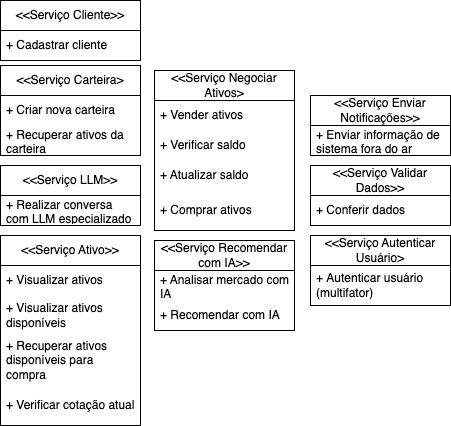

The diagram above was exported from draw.io. Its source (the exported page's mxGraphModel, read from the mxfile embedded in the PNG):
<mxGraphModel dx="1236" dy="790" grid="1" gridSize="10" guides="1" tooltips="1" connect="1" arrows="1" fold="1" page="1" pageScale="1" pageWidth="827" pageHeight="1169" math="0" shadow="0">
  <root>
    <mxCell id="0" />
    <mxCell id="1" parent="0" />
    <mxCell id="Dam-4rnFLcbXjh4iy-L0-1" value="&amp;lt;&amp;lt;Serviço Cliente&amp;gt;&amp;gt;" style="swimlane;fontStyle=0;childLayout=stackLayout;horizontal=1;startSize=30;horizontalStack=0;resizeParent=1;resizeParentMax=0;resizeLast=0;collapsible=1;marginBottom=0;whiteSpace=wrap;html=1;" parent="1" vertex="1">
      <mxGeometry x="120" y="160" width="140" height="60" as="geometry" />
    </mxCell>
    <mxCell id="Dam-4rnFLcbXjh4iy-L0-3" value="+&amp;nbsp;Cadastrar cliente" style="text;strokeColor=none;fillColor=none;align=left;verticalAlign=middle;spacingLeft=4;spacingRight=4;overflow=hidden;points=[[0,0.5],[1,0.5]];portConstraint=eastwest;rotatable=0;whiteSpace=wrap;html=1;" parent="Dam-4rnFLcbXjh4iy-L0-1" vertex="1">
      <mxGeometry y="30" width="140" height="30" as="geometry" />
    </mxCell>
    <mxCell id="Dam-4rnFLcbXjh4iy-L0-7" value="&amp;lt;&amp;lt;Serviço Ativo&amp;gt;&amp;gt;" style="swimlane;fontStyle=0;childLayout=stackLayout;horizontal=1;startSize=30;horizontalStack=0;resizeParent=1;resizeParentMax=0;resizeLast=0;collapsible=1;marginBottom=0;whiteSpace=wrap;html=1;" parent="1" vertex="1">
      <mxGeometry x="120" y="395" width="140" height="190" as="geometry" />
    </mxCell>
    <mxCell id="Dam-4rnFLcbXjh4iy-L0-8" value="+ Visualizar ativos" style="text;strokeColor=none;fillColor=none;align=left;verticalAlign=middle;spacingLeft=4;spacingRight=4;overflow=hidden;points=[[0,0.5],[1,0.5]];portConstraint=eastwest;rotatable=0;whiteSpace=wrap;html=1;" parent="Dam-4rnFLcbXjh4iy-L0-7" vertex="1">
      <mxGeometry y="30" width="140" height="30" as="geometry" />
    </mxCell>
    <mxCell id="Dam-4rnFLcbXjh4iy-L0-6" value="+&amp;nbsp;Visualizar ativos disponíveis" style="text;strokeColor=none;fillColor=none;align=left;verticalAlign=middle;spacingLeft=4;spacingRight=4;overflow=hidden;points=[[0,0.5],[1,0.5]];portConstraint=eastwest;rotatable=0;whiteSpace=wrap;html=1;" parent="Dam-4rnFLcbXjh4iy-L0-7" vertex="1">
      <mxGeometry y="60" width="140" height="40" as="geometry" />
    </mxCell>
    <mxCell id="Bd-39VO7YwxHuiEhaVnp-29" value="+ Recuperar ativos disponíveis para compra" style="text;strokeColor=none;fillColor=none;align=left;verticalAlign=middle;spacingLeft=4;spacingRight=4;overflow=hidden;points=[[0,0.5],[1,0.5]];portConstraint=eastwest;rotatable=0;whiteSpace=wrap;html=1;" parent="Dam-4rnFLcbXjh4iy-L0-7" vertex="1">
      <mxGeometry y="100" width="140" height="50" as="geometry" />
    </mxCell>
    <mxCell id="Dam-4rnFLcbXjh4iy-L0-12" value="+ Verificar cotação atual" style="text;strokeColor=none;fillColor=none;align=left;verticalAlign=middle;spacingLeft=4;spacingRight=4;overflow=hidden;points=[[0,0.5],[1,0.5]];portConstraint=eastwest;rotatable=0;whiteSpace=wrap;html=1;" parent="Dam-4rnFLcbXjh4iy-L0-7" vertex="1">
      <mxGeometry y="150" width="140" height="40" as="geometry" />
    </mxCell>
    <mxCell id="Bd-39VO7YwxHuiEhaVnp-5" value="&amp;lt;&amp;lt;Serviço LLM&amp;gt;&amp;gt;" style="swimlane;fontStyle=0;childLayout=stackLayout;horizontal=1;startSize=30;horizontalStack=0;resizeParent=1;resizeParentMax=0;resizeLast=0;collapsible=1;marginBottom=0;whiteSpace=wrap;html=1;" parent="1" vertex="1">
      <mxGeometry x="120" y="325" width="140" height="60" as="geometry" />
    </mxCell>
    <mxCell id="Bd-39VO7YwxHuiEhaVnp-6" value="+ Realizar conversa com LLM especializado" style="text;strokeColor=none;fillColor=none;align=left;verticalAlign=middle;spacingLeft=4;spacingRight=4;overflow=hidden;points=[[0,0.5],[1,0.5]];portConstraint=eastwest;rotatable=0;whiteSpace=wrap;html=1;" parent="Bd-39VO7YwxHuiEhaVnp-5" vertex="1">
      <mxGeometry y="30" width="140" height="30" as="geometry" />
    </mxCell>
    <mxCell id="Bd-39VO7YwxHuiEhaVnp-14" value="&amp;lt;&amp;lt;Serviço Enviar Notificações&amp;gt;&amp;gt;" style="swimlane;fontStyle=0;childLayout=stackLayout;horizontal=1;startSize=30;horizontalStack=0;resizeParent=1;resizeParentMax=0;resizeLast=0;collapsible=1;marginBottom=0;whiteSpace=wrap;html=1;" parent="1" vertex="1">
      <mxGeometry x="430" y="255" width="140" height="60" as="geometry" />
    </mxCell>
    <mxCell id="Bd-39VO7YwxHuiEhaVnp-15" value="+&amp;nbsp;Enviar informação de sistema fora do ar" style="text;strokeColor=none;fillColor=none;align=left;verticalAlign=middle;spacingLeft=4;spacingRight=4;overflow=hidden;points=[[0,0.5],[1,0.5]];portConstraint=eastwest;rotatable=0;whiteSpace=wrap;html=1;" parent="Bd-39VO7YwxHuiEhaVnp-14" vertex="1">
      <mxGeometry y="30" width="140" height="30" as="geometry" />
    </mxCell>
    <mxCell id="Bd-39VO7YwxHuiEhaVnp-31" value="&amp;lt;&amp;lt;Serviço Recomendar com IA&amp;gt;&amp;gt;" style="swimlane;fontStyle=0;childLayout=stackLayout;horizontal=1;startSize=30;horizontalStack=0;resizeParent=1;resizeParentMax=0;resizeLast=0;collapsible=1;marginBottom=0;whiteSpace=wrap;html=1;" parent="1" vertex="1">
      <mxGeometry x="274" y="400" width="140" height="90" as="geometry" />
    </mxCell>
    <mxCell id="Bd-39VO7YwxHuiEhaVnp-32" value="+ Analisar mercado com IA" style="text;strokeColor=none;fillColor=none;align=left;verticalAlign=middle;spacingLeft=4;spacingRight=4;overflow=hidden;points=[[0,0.5],[1,0.5]];portConstraint=eastwest;rotatable=0;whiteSpace=wrap;html=1;" parent="Bd-39VO7YwxHuiEhaVnp-31" vertex="1">
      <mxGeometry y="30" width="140" height="30" as="geometry" />
    </mxCell>
    <mxCell id="Bd-39VO7YwxHuiEhaVnp-33" value="+ Recomendar com IA" style="text;strokeColor=none;fillColor=none;align=left;verticalAlign=middle;spacingLeft=4;spacingRight=4;overflow=hidden;points=[[0,0.5],[1,0.5]];portConstraint=eastwest;rotatable=0;whiteSpace=wrap;html=1;" parent="Bd-39VO7YwxHuiEhaVnp-31" vertex="1">
      <mxGeometry y="60" width="140" height="30" as="geometry" />
    </mxCell>
    <mxCell id="vXEmYFdQcEd27XTDJIlZ-1" value="&amp;lt;&amp;lt;Serviço Validar Dados&amp;gt;&amp;gt;" style="swimlane;fontStyle=0;childLayout=stackLayout;horizontal=1;startSize=30;horizontalStack=0;resizeParent=1;resizeParentMax=0;resizeLast=0;collapsible=1;marginBottom=0;whiteSpace=wrap;html=1;" vertex="1" parent="1">
      <mxGeometry x="430" y="325" width="140" height="60" as="geometry" />
    </mxCell>
    <mxCell id="vXEmYFdQcEd27XTDJIlZ-2" value="+ Conferir dados" style="text;strokeColor=none;fillColor=none;align=left;verticalAlign=middle;spacingLeft=4;spacingRight=4;overflow=hidden;points=[[0,0.5],[1,0.5]];portConstraint=eastwest;rotatable=0;whiteSpace=wrap;html=1;" vertex="1" parent="vXEmYFdQcEd27XTDJIlZ-1">
      <mxGeometry y="30" width="140" height="30" as="geometry" />
    </mxCell>
    <mxCell id="vXEmYFdQcEd27XTDJIlZ-10" value="&amp;lt;&amp;lt;Serviço Autenticar Usuário&amp;gt;" style="swimlane;fontStyle=0;childLayout=stackLayout;horizontal=1;startSize=30;horizontalStack=0;resizeParent=1;resizeParentMax=0;resizeLast=0;collapsible=1;marginBottom=0;whiteSpace=wrap;html=1;" vertex="1" parent="1">
      <mxGeometry x="430" y="395" width="140" height="70" as="geometry" />
    </mxCell>
    <mxCell id="vXEmYFdQcEd27XTDJIlZ-12" value="+&amp;nbsp;Autenticar usuário (multifator)" style="text;strokeColor=none;fillColor=none;align=left;verticalAlign=middle;spacingLeft=4;spacingRight=4;overflow=hidden;points=[[0,0.5],[1,0.5]];portConstraint=eastwest;rotatable=0;whiteSpace=wrap;html=1;" vertex="1" parent="vXEmYFdQcEd27XTDJIlZ-10">
      <mxGeometry y="30" width="140" height="40" as="geometry" />
    </mxCell>
    <mxCell id="vXEmYFdQcEd27XTDJIlZ-13" value="&amp;lt;&amp;lt;Serviço Negociar Ativos&amp;gt;" style="swimlane;fontStyle=0;childLayout=stackLayout;horizontal=1;startSize=30;horizontalStack=0;resizeParent=1;resizeParentMax=0;resizeLast=0;collapsible=1;marginBottom=0;whiteSpace=wrap;html=1;" vertex="1" parent="1">
      <mxGeometry x="274" y="230" width="140" height="160" as="geometry" />
    </mxCell>
    <mxCell id="vXEmYFdQcEd27XTDJIlZ-15" value="+ Vender ativos" style="text;strokeColor=none;fillColor=none;align=left;verticalAlign=middle;spacingLeft=4;spacingRight=4;overflow=hidden;points=[[0,0.5],[1,0.5]];portConstraint=eastwest;rotatable=0;whiteSpace=wrap;html=1;" vertex="1" parent="vXEmYFdQcEd27XTDJIlZ-13">
      <mxGeometry y="30" width="140" height="30" as="geometry" />
    </mxCell>
    <mxCell id="vXEmYFdQcEd27XTDJIlZ-25" value="+ Verificar saldo" style="text;strokeColor=none;fillColor=none;align=left;verticalAlign=middle;spacingLeft=4;spacingRight=4;overflow=hidden;points=[[0,0.5],[1,0.5]];portConstraint=eastwest;rotatable=0;whiteSpace=wrap;html=1;" vertex="1" parent="vXEmYFdQcEd27XTDJIlZ-13">
      <mxGeometry y="60" width="140" height="30" as="geometry" />
    </mxCell>
    <mxCell id="vXEmYFdQcEd27XTDJIlZ-26" value="+ Atualizar saldo" style="text;strokeColor=none;fillColor=none;align=left;verticalAlign=middle;spacingLeft=4;spacingRight=4;overflow=hidden;points=[[0,0.5],[1,0.5]];portConstraint=eastwest;rotatable=0;whiteSpace=wrap;html=1;" vertex="1" parent="vXEmYFdQcEd27XTDJIlZ-13">
      <mxGeometry y="90" width="140" height="30" as="geometry" />
    </mxCell>
    <mxCell id="vXEmYFdQcEd27XTDJIlZ-16" value="+&amp;nbsp;Comprar ativos" style="text;strokeColor=none;fillColor=none;align=left;verticalAlign=middle;spacingLeft=4;spacingRight=4;overflow=hidden;points=[[0,0.5],[1,0.5]];portConstraint=eastwest;rotatable=0;whiteSpace=wrap;html=1;" vertex="1" parent="vXEmYFdQcEd27XTDJIlZ-13">
      <mxGeometry y="120" width="140" height="40" as="geometry" />
    </mxCell>
    <mxCell id="vXEmYFdQcEd27XTDJIlZ-17" value="&amp;lt;&amp;lt;Serviço Carteira&amp;gt;" style="swimlane;fontStyle=0;childLayout=stackLayout;horizontal=1;startSize=30;horizontalStack=0;resizeParent=1;resizeParentMax=0;resizeLast=0;collapsible=1;marginBottom=0;whiteSpace=wrap;html=1;" vertex="1" parent="1">
      <mxGeometry x="120" y="225" width="140" height="90" as="geometry" />
    </mxCell>
    <mxCell id="vXEmYFdQcEd27XTDJIlZ-20" value="+&amp;nbsp;Criar nova carteira" style="text;strokeColor=none;fillColor=none;align=left;verticalAlign=middle;spacingLeft=4;spacingRight=4;overflow=hidden;points=[[0,0.5],[1,0.5]];portConstraint=eastwest;rotatable=0;whiteSpace=wrap;html=1;" vertex="1" parent="vXEmYFdQcEd27XTDJIlZ-17">
      <mxGeometry y="30" width="140" height="30" as="geometry" />
    </mxCell>
    <mxCell id="vXEmYFdQcEd27XTDJIlZ-21" value="+&amp;nbsp;Recuperar ativos da carteira" style="text;strokeColor=none;fillColor=none;align=left;verticalAlign=middle;spacingLeft=4;spacingRight=4;overflow=hidden;points=[[0,0.5],[1,0.5]];portConstraint=eastwest;rotatable=0;whiteSpace=wrap;html=1;" vertex="1" parent="vXEmYFdQcEd27XTDJIlZ-17">
      <mxGeometry y="60" width="140" height="30" as="geometry" />
    </mxCell>
  </root>
</mxGraphModel>